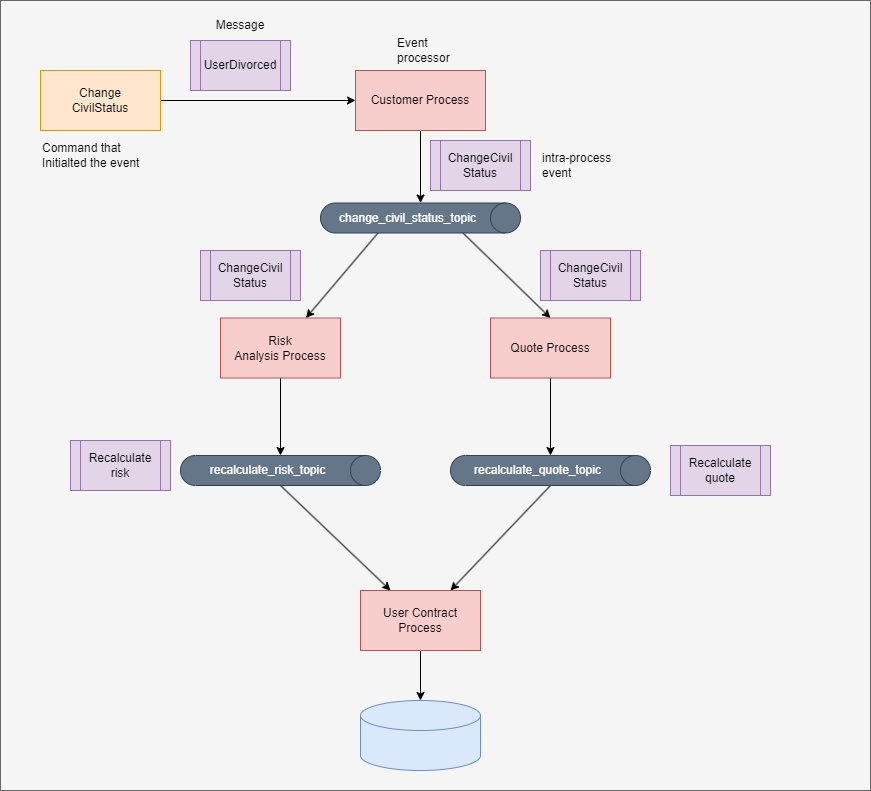

The diagram above was exported from draw.io. Its source (the exported page's mxGraphModel, read from the mxfile embedded in the PNG):
<mxGraphModel dx="1077" dy="768" grid="1" gridSize="10" guides="1" tooltips="1" connect="1" arrows="1" fold="1" page="1" pageScale="1" pageWidth="850" pageHeight="1100" math="0" shadow="0">
  <root>
    <mxCell id="0" />
    <mxCell id="1" parent="0" />
    <mxCell id="26" value="" style="rounded=0;whiteSpace=wrap;html=1;fillColor=#f5f5f5;fontColor=#333333;strokeColor=#666666;" parent="1" vertex="1">
      <mxGeometry x="30" y="210" width="870" height="790" as="geometry" />
    </mxCell>
    <mxCell id="4" style="edgeStyle=none;html=1;" parent="1" source="2" target="3" edge="1">
      <mxGeometry relative="1" as="geometry" />
    </mxCell>
    <mxCell id="2" value="Change&lt;br&gt;CivilStatus" style="rounded=0;whiteSpace=wrap;html=1;fillColor=#ffe6cc;strokeColor=#d79b00;" parent="1" vertex="1">
      <mxGeometry x="70" y="280" width="120" height="60" as="geometry" />
    </mxCell>
    <mxCell id="45" style="edgeStyle=none;html=1;exitX=0.5;exitY=1;exitDx=0;exitDy=0;" edge="1" parent="1" source="3" target="44">
      <mxGeometry relative="1" as="geometry" />
    </mxCell>
    <mxCell id="3" value="Customer Process" style="rounded=0;whiteSpace=wrap;html=1;fillColor=#f8cecc;strokeColor=#b85450;" parent="1" vertex="1">
      <mxGeometry x="385" y="280" width="130" height="60" as="geometry" />
    </mxCell>
    <mxCell id="64" style="edgeStyle=none;html=1;exitX=0.5;exitY=1;exitDx=0;exitDy=0;" edge="1" parent="1" source="15" target="63">
      <mxGeometry relative="1" as="geometry" />
    </mxCell>
    <mxCell id="15" value="Risk&lt;br&gt;Analysis Process" style="rounded=0;whiteSpace=wrap;html=1;fillColor=#f8cecc;strokeColor=#b85450;" parent="1" vertex="1">
      <mxGeometry x="250" y="527.5" width="120" height="60" as="geometry" />
    </mxCell>
    <mxCell id="29" value="UserDivorced" style="shape=process;whiteSpace=wrap;html=1;backgroundOutline=1;fillColor=#e1d5e7;strokeColor=#9673a6;" vertex="1" parent="1">
      <mxGeometry x="220" y="250" width="100" height="50" as="geometry" />
    </mxCell>
    <mxCell id="30" value="Message" style="text;html=1;strokeColor=none;fillColor=none;align=center;verticalAlign=middle;whiteSpace=wrap;rounded=0;" vertex="1" parent="1">
      <mxGeometry x="240" y="220" width="60" height="30" as="geometry" />
    </mxCell>
    <mxCell id="31" value="Command that Initialted the event" style="text;html=1;strokeColor=none;fillColor=none;align=left;verticalAlign=middle;whiteSpace=wrap;rounded=0;" vertex="1" parent="1">
      <mxGeometry x="70" y="350" width="120" height="30" as="geometry" />
    </mxCell>
    <mxCell id="32" value="Event&lt;br&gt;&lt;div style=&quot;&quot;&gt;&lt;span style=&quot;background-color: initial;&quot;&gt;processor&lt;/span&gt;&lt;/div&gt;" style="text;html=1;strokeColor=none;fillColor=none;align=left;verticalAlign=middle;whiteSpace=wrap;rounded=0;" vertex="1" parent="1">
      <mxGeometry x="425" y="245" width="60" height="30" as="geometry" />
    </mxCell>
    <mxCell id="55" style="edgeStyle=none;html=1;exitX=1;exitY=0;exitDx=0;exitDy=142.5;exitPerimeter=0;" edge="1" parent="1" source="44" target="15">
      <mxGeometry relative="1" as="geometry" />
    </mxCell>
    <mxCell id="56" style="edgeStyle=none;html=1;exitX=1;exitY=0;exitDx=0;exitDy=57.5;exitPerimeter=0;entryX=0.5;entryY=0;entryDx=0;entryDy=0;" edge="1" parent="1" source="44" target="48">
      <mxGeometry relative="1" as="geometry" />
    </mxCell>
    <mxCell id="44" value="change_civil_status_topic" style="shape=cylinder3;whiteSpace=wrap;html=1;boundedLbl=1;backgroundOutline=1;size=15;rotation=90;horizontal=0;fillColor=#647687;fontColor=#ffffff;strokeColor=#314354;" vertex="1" parent="1">
      <mxGeometry x="435" y="327.5" width="30" height="200" as="geometry" />
    </mxCell>
    <mxCell id="46" value="ChangeCivil&lt;br&gt;Status" style="shape=process;whiteSpace=wrap;html=1;backgroundOutline=1;fillColor=#e1d5e7;strokeColor=#9673a6;" vertex="1" parent="1">
      <mxGeometry x="460" y="350" width="100" height="50" as="geometry" />
    </mxCell>
    <mxCell id="47" value="intra-process&lt;br&gt;event" style="text;html=1;strokeColor=none;fillColor=none;align=left;verticalAlign=middle;whiteSpace=wrap;rounded=0;" vertex="1" parent="1">
      <mxGeometry x="570" y="360" width="80" height="30" as="geometry" />
    </mxCell>
    <mxCell id="68" style="edgeStyle=none;html=1;exitX=0.5;exitY=1;exitDx=0;exitDy=0;entryX=0;entryY=0.5;entryDx=0;entryDy=0;entryPerimeter=0;" edge="1" parent="1" source="48" target="66">
      <mxGeometry relative="1" as="geometry" />
    </mxCell>
    <mxCell id="48" value="Quote Process" style="rounded=0;whiteSpace=wrap;html=1;fillColor=#f8cecc;strokeColor=#b85450;" vertex="1" parent="1">
      <mxGeometry x="520" y="527.5" width="120" height="60" as="geometry" />
    </mxCell>
    <mxCell id="57" value="ChangeCivil&lt;br&gt;Status" style="shape=process;whiteSpace=wrap;html=1;backgroundOutline=1;fillColor=#e1d5e7;strokeColor=#9673a6;" vertex="1" parent="1">
      <mxGeometry x="570" y="460" width="100" height="50" as="geometry" />
    </mxCell>
    <mxCell id="58" value="ChangeCivil&lt;br&gt;Status" style="shape=process;whiteSpace=wrap;html=1;backgroundOutline=1;fillColor=#e1d5e7;strokeColor=#9673a6;" vertex="1" parent="1">
      <mxGeometry x="230" y="460" width="100" height="50" as="geometry" />
    </mxCell>
    <mxCell id="75" style="edgeStyle=none;html=1;exitX=1;exitY=0.5;exitDx=0;exitDy=0;exitPerimeter=0;entryX=0.25;entryY=0;entryDx=0;entryDy=0;" edge="1" parent="1" source="63" target="71">
      <mxGeometry relative="1" as="geometry" />
    </mxCell>
    <mxCell id="63" value="recalculate_risk_topic" style="shape=cylinder3;whiteSpace=wrap;html=1;boundedLbl=1;backgroundOutline=1;size=15;rotation=90;horizontal=0;fillColor=#647687;fontColor=#ffffff;strokeColor=#314354;" vertex="1" parent="1">
      <mxGeometry x="295" y="580" width="30" height="200" as="geometry" />
    </mxCell>
    <mxCell id="65" value="Recalculate&lt;br&gt;risk" style="shape=process;whiteSpace=wrap;html=1;backgroundOutline=1;fillColor=#e1d5e7;strokeColor=#9673a6;" vertex="1" parent="1">
      <mxGeometry x="100" y="650" width="100" height="50" as="geometry" />
    </mxCell>
    <mxCell id="76" style="edgeStyle=none;html=1;exitX=1;exitY=0.5;exitDx=0;exitDy=0;exitPerimeter=0;entryX=0.75;entryY=0;entryDx=0;entryDy=0;" edge="1" parent="1" source="66" target="71">
      <mxGeometry relative="1" as="geometry" />
    </mxCell>
    <mxCell id="66" value="recalculate_quote_topic" style="shape=cylinder3;whiteSpace=wrap;html=1;boundedLbl=1;backgroundOutline=1;size=15;rotation=90;horizontal=0;fillColor=#647687;fontColor=#ffffff;strokeColor=#314354;" vertex="1" parent="1">
      <mxGeometry x="565" y="580" width="30" height="200" as="geometry" />
    </mxCell>
    <mxCell id="69" value="Recalculate&lt;br&gt;quote" style="shape=process;whiteSpace=wrap;html=1;backgroundOutline=1;fillColor=#e1d5e7;strokeColor=#9673a6;" vertex="1" parent="1">
      <mxGeometry x="700" y="655" width="100" height="50" as="geometry" />
    </mxCell>
    <mxCell id="79" style="edgeStyle=none;html=1;exitX=0.5;exitY=1;exitDx=0;exitDy=0;" edge="1" parent="1" source="71" target="77">
      <mxGeometry relative="1" as="geometry" />
    </mxCell>
    <mxCell id="71" value="User Contract &lt;br&gt;Process" style="rounded=0;whiteSpace=wrap;html=1;fillColor=#f8cecc;strokeColor=#b85450;" vertex="1" parent="1">
      <mxGeometry x="390" y="800" width="120" height="60" as="geometry" />
    </mxCell>
    <mxCell id="77" value="" style="shape=cylinder3;whiteSpace=wrap;html=1;boundedLbl=1;backgroundOutline=1;size=15;fillColor=#dae8fc;strokeColor=#6c8ebf;" vertex="1" parent="1">
      <mxGeometry x="390" y="910" width="120" height="70" as="geometry" />
    </mxCell>
  </root>
</mxGraphModel>